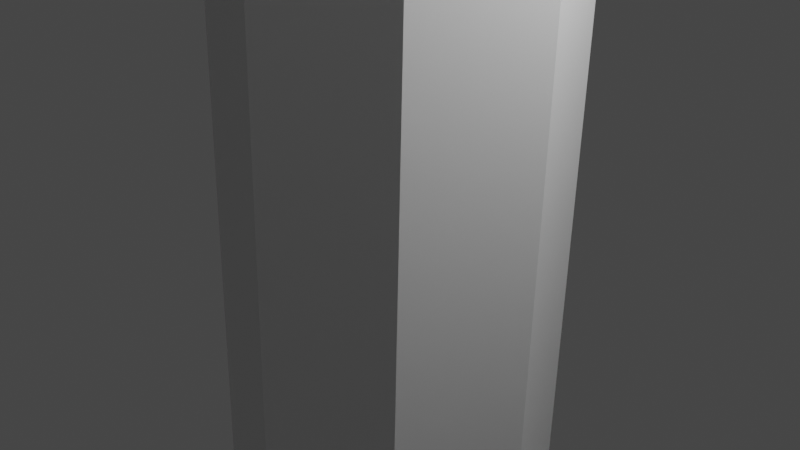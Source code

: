 # Source: tree-1.blend  (saved by Blender 2.82.7; exported with 4.5.12 LTS)
import bpy
from mathutils import Matrix  # noqa: F401  (used for matrix-valued properties, if any)

bpy.ops.wm.read_factory_settings(use_empty=True)
scene = bpy.context.scene
scene.name = 'Scene'

# ---- collections
col_collection = bpy.data.collections.new('Collection'); scene.collection.children.link(col_collection)

# ---- materials (node trees are filled in below, after node groups)
mat_default_obj = bpy.data.materials.new('Default OBJ')
mat_default_obj.use_transparent_shadow = False

# ---- material node trees
mat_default_obj.use_nodes = True; mat_default_obj.node_tree.nodes.clear()
_N = mat_default_obj.node_tree.nodes; _L = mat_default_obj.node_tree.links
n0 = _N.new('ShaderNodeOutputMaterial'); n0.name = 'Material Output'; n0.location = (300, 300)
n1 = _N.new('ShaderNodeBsdfPrincipled'); n1.name = 'Principled BSDF'; n1.location = (10, 300)
n1.distribution = 'GGX'
n1.subsurface_method = 'BURLEY'
n1.inputs[3].default_value = 1.45
n1.inputs[27].default_value = (0.0, 0.0, 0.0, 1.0)
n1.inputs[28].default_value = 1.0
_L.new(n1.outputs[0], n0.inputs[0])
n0.is_active_output = True

# ---- world
world_world = bpy.data.worlds.new('World'); scene.world = world_world
world_world.use_nodes = True; world_world.node_tree.nodes.clear()
_N = world_world.node_tree.nodes; _L = world_world.node_tree.links
n0 = _N.new('ShaderNodeOutputWorld'); n0.name = 'World Output'; n0.location = (300, 300)
n1 = _N.new('ShaderNodeBackground'); n1.name = 'Background'; n1.location = (10, 300)
n1.inputs[0].default_value = (0.05088, 0.05088, 0.05088, 1.0)
_L.new(n1.outputs[0], n0.inputs[0])
n0.is_active_output = True
world_world.color = (0.05088, 0.05088, 0.05088)
world_world.use_sun_shadow = False
world_world.sun_shadow_jitter_overblur = 0.0

# ---- cameras
cam_camera = bpy.data.cameras.new('Camera')
cam_camera.clip_end = 100.0
cam_camera.ortho_scale = 7.314

# ---- lights
light_light = bpy.data.lights.new('Light', 'POINT')
light_light.transmission_factor = 0.0
light_light.energy = 1000.0
light_light.shadow_soft_size = 0.1
light_light.shadow_maximum_resolution = 0.006
light_light.use_absolute_resolution = True

# ---- meshes
me_tree1_opt = bpy.data.meshes.new('tree1-opt')
me_tree1_opt.from_pydata([(-0.02421, -1.825, -3.519), (0.3833, -1.896, 9.176), (-0.8972, -1.423, 9.231), (-1.305, -1.352, -3.464), (-1.468, -0.1825, 9.262), (-1.876, -0.1112, -3.433), (-0.9952, 1.099, 9.252), (-1.403, 1.17, -3.443), (0.2446, 1.671, 9.205), (-0.1629, 1.742, -3.489), (1.525, 1.198, 9.151), (1.118, 1.269, -3.544), (2.096, -0.04276, 9.119), (1.689, 0.02857, -3.576), (1.216, -1.253, -3.565), (1.623, -1.324, 9.129), (1.357, -2.333, 34.99), (1.525, -0.4002, 41.07), (1.467, -0.3784, 41.07), (0.01375, -1.682, 35.79), (1.44, -0.3214, 41.07), (-0.7772, -0.3576, 35.09), (1.462, -0.2626, 41.07), (-0.091, 1.012, 35.81), (1.519, -0.2363, 41.07), (1.197, 1.779, 35.02), (1.578, -0.258, 41.06), (2.601, 1.118, 35.7), (1.604, -0.315, 41.06), (3.332, -0.1964, 34.92), (2.706, -1.576, 35.68), (1.582, -0.3739, 41.06), (0.5759, -8.426, 10.16), (0.6634, -5.19, 14.88), (-2.68, -3.583, 15.77), (-4.953, -5.774, 10.52), (0.7352, -7.285, 14.63), (0.8335, -4.325, 19.97), (-1.909, -3.006, 20.84), (-4.008, -5.009, 15.58), (0.8901, -6.029, 19.72), (1.004, -3.461, 25.06), (-1.139, -2.428, 25.9), (-2.991, -4.165, 20.63), (1.045, -4.786, 24.81), (1.174, -2.597, 30.14), (-0.3682, -1.851, 30.96), (-1.983, -3.33, 25.68), (1.203, -3.606, 29.9), (1.344, -1.733, 35.23), (0.4023, -1.274, 36.02), (-1.014, -2.537, 30.74), (-4.578, -0.3383, 15.13), (-8.062, -0.4308, 10.39), (-3.475, -0.3376, 20.17), (-6.683, -0.4188, 14.97), (-2.372, -0.337, 25.21), (-5.188, -0.4028, 20.0), (-1.269, -0.3363, 30.26), (-3.707, -0.3873, 25.03), (-0.1658, -0.3356, 35.3), (-2.288, -0.3742, 30.06), (-2.937, 3.033, 15.83), (-5.377, 5.128, 10.61), (-2.121, 2.433, 20.88), (-4.372, 4.354, 15.66), (-1.304, 1.832, 25.93), (-3.29, 3.507, 20.69), (-0.488, 1.232, 30.98), (-2.216, 2.669, 25.73), (0.3283, 0.6316, 36.03), (-1.185, 1.87, 30.77), (0.2708, 4.909, 14.97), (-0.07112, 8.216, 10.17), (0.5107, 3.975, 20.04), (0.1796, 7.007, 14.75), (0.7507, 3.042, 25.11), (0.4348, 5.682, 19.81), (0.9906, 2.109, 30.18), (0.6894, 4.37, 24.88), (1.231, 1.175, 35.26), (0.9417, 3.121, 29.95), (3.674, 3.292, 15.57), (5.517, 5.556, 10.18), (3.313, 2.646, 20.66), (4.983, 4.721, 15.28), (2.953, 1.999, 25.76), (4.376, 3.808, 20.39), (2.592, 1.353, 30.86), (3.778, 2.904, 25.49), (2.232, 0.7062, 35.96), (3.218, 2.042, 30.6), (5.512, 0.05739, 14.72), (8.567, 0.2218, 9.273), (4.819, -0.01237, 19.84), (7.598, 0.1412, 14.4), (4.126, -0.08213, 24.95), (6.513, 0.05606, 19.53), (3.433, -0.1519, 30.07), (5.442, -0.02851, 24.66), (2.74, -0.2217, 35.18), (4.433, -0.1107, 29.79), (5.941, -5.347, 10.09), (3.931, -3.324, 15.51), (5.347, -4.642, 15.2), (3.525, -2.793, 20.62), (4.675, -3.864, 20.32), (3.119, -2.261, 25.73), (4.011, -3.095, 25.44), (2.712, -1.73, 30.83), (3.39, -2.365, 30.56), (2.306, -1.199, 35.94), (1.403, -0.3039, 40.14)], [], [(0, 1, 2, 3), (3, 2, 4, 5), (5, 4, 6, 7), (7, 6, 8, 9), (9, 8, 10, 11), (11, 10, 12, 13), (14, 15, 1, 0), (13, 12, 15, 14), (16, 17, 18, 19), (19, 18, 20, 21), (21, 20, 22, 23), (23, 22, 24, 25), (25, 24, 26, 27), (27, 26, 28, 29), (30, 31, 17, 16), (29, 28, 31, 30), (18, 17, 31, 28, 26, 24, 22, 20), (32, 33, 34, 35), (36, 37, 38, 39), (40, 41, 42, 43), (44, 45, 46, 47), (48, 49, 50, 51), (35, 34, 52, 53), (39, 38, 54, 55), (43, 42, 56, 57), (47, 46, 58, 59), (51, 50, 60, 61), (53, 52, 62, 63), (55, 54, 64, 65), (57, 56, 66, 67), (59, 58, 68, 69), (61, 60, 70, 71), (63, 62, 72, 73), (65, 64, 74, 75), (67, 66, 76, 77), (69, 68, 78, 79), (71, 70, 80, 81), (73, 72, 82, 83), (75, 74, 84, 85), (77, 76, 86, 87), (79, 78, 88, 89), (81, 80, 90, 91), (83, 82, 92, 93), (85, 84, 94, 95), (87, 86, 96, 97), (89, 88, 98, 99), (91, 90, 100, 101), (102, 103, 33, 32), (104, 105, 37, 36), (106, 107, 41, 40), (108, 109, 45, 44), (110, 111, 49, 48), (93, 92, 103, 102), (95, 94, 105, 104), (97, 96, 107, 106), (99, 98, 109, 108), (101, 100, 111, 110), (15, 102, 32, 1), (2, 1, 32, 35), (4, 2, 35, 53), (6, 4, 53, 63), (8, 6, 63, 73), (10, 8, 73, 83), (12, 10, 83, 93), (15, 12, 93, 102), (103, 92, 95, 104), (103, 104, 36, 33), (34, 33, 36, 39), (52, 34, 39, 55), (62, 52, 55, 65), (72, 62, 65, 75), (82, 72, 75, 85), (92, 82, 85, 95), (25, 80, 70, 23), (27, 90, 80, 25), (29, 100, 90, 27), (30, 111, 100, 29), (30, 16, 49, 111), (19, 50, 49, 16), (21, 60, 50, 19), (23, 70, 60, 21), (78, 68, 71, 81), (88, 78, 81, 91), (98, 88, 91, 101), (109, 98, 101, 110), (109, 110, 48, 45), (46, 45, 48, 51), (58, 46, 51, 61), (68, 58, 61, 71), (66, 56, 59, 69), (76, 66, 69, 79), (86, 76, 79, 89), (96, 86, 89, 99), (107, 96, 99, 108), (107, 108, 44, 41), (42, 41, 44, 47), (56, 42, 47, 59), (64, 54, 57, 67), (74, 64, 67, 77), (84, 74, 77, 87), (94, 84, 87, 97), (105, 94, 97, 106), (105, 106, 40, 37), (38, 37, 40, 43), (54, 38, 43, 57), (10, 112, 12), (112, 15, 12), (8, 112, 10), (8, 6, 112), (4, 112, 6), (4, 2, 112), (112, 2, 1), (1, 15, 112)])
_ca = me_tree1_opt.color_attributes.new('Col', 'BYTE_COLOR', 'CORNER')
_ca.data.foreach_set('color', [0.0, 0.0003035, 0.0, 1.0, 0.0, 0.0003035, 0.0, 1.0, 0.0, 0.0, 0.0, 1.0, 0.0, 0.0, 0.0, 1.0, 0.0, 0.0, 0.0, 1.0, 0.0, 0.0, 0.0, 1.0, 0.0, 0.0003035, 0.0, 1.0, 0.0, 0.0003035, 0.0, 1.0, 0.0, 0.0003035, 0.0, 1.0, 0.0, 0.0003035, 0.0, 1.0, 0.0, 0.0, 0.0, 1.0, 0.0, 0.0, 0.0, 1.0, 0.0, 0.0, 0.0, 1.0, 0.0, 0.0, 0.0, 1.0, 0.0, 0.0003035, 0.0, 1.0, 0.0, 0.0003035, 0.0, 1.0, 0.0, 0.0003035, 0.0, 1.0, 0.0, 0.0003035, 0.0, 1.0, 0.0, 0.0, 0.0, 1.0, 0.0, 0.0, 0.0, 1.0, 0.0, 0.0, 0.0, 1.0, 0.0, 0.0, 0.0, 1.0, 0.0, 0.0003035, 0.0, 1.0, 0.0, 0.0003035, 0.0, 1.0, 0.0, 0.0, 0.0, 1.0, 0.0, 0.0, 0.0, 1.0, 0.0, 0.0003035, 0.0, 1.0, 0.0, 0.0003035, 0.0, 1.0, 0.0, 0.0003035, 0.0, 1.0, 0.0, 0.0003035, 0.0, 1.0, 0.0, 0.0, 0.0, 1.0, 0.0, 0.0, 0.0, 1.0, 0.0331, 0.3095, 0.0999, 1.0, 0.005182, 0.02217, 0.008568, 1.0, 0.003347, 0.01161, 0.005182, 1.0, 0.01681, 0.1356, 0.0382, 1.0, 0.01681, 0.1356, 0.0382, 1.0, 0.003347, 0.01161, 0.005182, 1.0, 0.005182, 0.02217, 0.008568, 1.0, 0.0331, 0.2918, 0.09531, 1.0, 0.0331, 0.2918, 0.09531, 1.0, 0.005182, 0.02217, 0.008568, 1.0, 0.003347, 0.01161, 0.005182, 1.0, 0.01681, 0.1559, 0.0382, 1.0, 0.01681, 0.1559, 0.0382, 1.0, 0.003347, 0.01161, 0.005182, 1.0, 0.005182, 0.02217, 0.008568, 1.0, 0.0331, 0.3185, 0.0999, 1.0, 0.0331, 0.3185, 0.0999, 1.0, 0.005182, 0.02217, 0.008568, 1.0, 0.003347, 0.01096, 0.005182, 1.0, 0.01681, 0.1274, 0.03955, 1.0, 0.01681, 0.1274, 0.03955, 1.0, 0.003347, 0.01096, 0.005182, 1.0, 0.005182, 0.02217, 0.008568, 1.0, 0.0331, 0.2918, 0.09084, 1.0, 0.01681, 0.1559, 0.0382, 1.0, 0.003347, 0.01096, 0.005182, 1.0, 0.005182, 0.02217, 0.008568, 1.0, 0.0331, 0.3095, 0.0999, 1.0, 0.0331, 0.2918, 0.09084, 1.0, 0.005182, 0.02217, 0.008568, 1.0, 0.003347, 0.01096, 0.005182, 1.0, 0.01681, 0.1559, 0.0382, 1.0, 0.003347, 0.01161, 0.005182, 1.0, 0.005182, 0.02217, 0.008568, 1.0, 0.003347, 0.01096, 0.005182, 1.0, 0.005182, 0.02217, 0.008568, 1.0, 0.003347, 0.01096, 0.005182, 1.0, 0.005182, 0.02217, 0.008568, 1.0, 0.003347, 0.01161, 0.005182, 1.0, 0.005182, 0.02217, 0.008568, 1.0, 0.02122, 0.15, 0.09306, 1.0, 0.006049, 0.01096, 0.007499, 1.0, 0.004777, 0.006995, 0.005605, 1.0, 0.01521, 0.1413, 0.04817, 1.0, 0.01938, 0.2705, 0.09084, 1.0, 0.007499, 0.0137, 0.009134, 1.0, 0.005182, 0.008023, 0.006049, 1.0, 0.009721, 0.05951, 0.01681, 1.0, 0.01764, 0.1912, 0.0319, 1.0, 0.006512, 0.01229, 0.008023, 1.0, 0.004391, 0.006512, 0.005182, 1.0, 0.007499, 0.04092, 0.02029, 1.0, 0.01681, 0.159, 0.05781, 1.0, 0.006995, 0.0137, 0.009134, 1.0, 0.004777, 0.005605, 0.004777, 1.0, 0.006512, 0.02315, 0.01033, 1.0, 0.02315, 0.1559, 0.04667, 1.0, 0.01229, 0.02956, 0.016, 1.0, 0.008023, 0.01161, 0.009134, 1.0, 0.008023, 0.02843, 0.01521, 1.0, 0.01521, 0.1413, 0.04817, 1.0, 0.004777, 0.006995, 0.005605, 1.0, 0.006512, 0.01161, 0.008023, 1.0, 0.02315, 0.2423, 0.04231, 1.0, 0.009721, 0.05951, 0.01681, 1.0, 0.005182, 0.008023, 0.006049, 1.0, 0.007499, 0.0137, 0.009721, 1.0, 0.01938, 0.2423, 0.1022, 1.0, 0.007499, 0.04092, 0.02029, 1.0, 0.004391, 0.006512, 0.005182, 1.0, 0.006512, 0.01229, 0.008568, 1.0, 0.01764, 0.1912, 0.0319, 1.0, 0.006512, 0.02315, 0.01033, 1.0, 0.004777, 0.005605, 0.004777, 1.0, 0.006995, 0.0137, 0.009134, 1.0, 0.01681, 0.1683, 0.05781, 1.0, 0.008023, 0.02843, 0.01521, 1.0, 0.008023, 0.01161, 0.009134, 1.0, 0.01229, 0.02956, 0.01764, 1.0, 0.02315, 0.1559, 0.04971, 1.0, 0.02315, 0.2423, 0.04231, 1.0, 0.006512, 0.01161, 0.008023, 1.0, 0.004777, 0.007499, 0.005605, 1.0, 0.01521, 0.159, 0.05781, 1.0, 0.01938, 0.2423, 0.1022, 1.0, 0.007499, 0.0137, 0.009721, 1.0, 0.005182, 0.008568, 0.006049, 1.0, 0.009721, 0.05448, 0.01764, 1.0, 0.01764, 0.1912, 0.0319, 1.0, 0.006512, 0.01229, 0.008568, 1.0, 0.004391, 0.006512, 0.005182, 1.0, 0.007499, 0.0382, 0.016, 1.0, 0.01681, 0.1683, 0.05781, 1.0, 0.006995, 0.0137, 0.009134, 1.0, 0.004777, 0.005605, 0.004777, 1.0, 0.006512, 0.02315, 0.01033, 1.0, 0.02315, 0.1559, 0.04971, 1.0, 0.01229, 0.02956, 0.01764, 1.0, 0.008023, 0.01161, 0.009134, 1.0, 0.008023, 0.02956, 0.01444, 1.0, 0.01521, 0.159, 0.05781, 1.0, 0.004777, 0.007499, 0.005605, 1.0, 0.006049, 0.01096, 0.008023, 1.0, 0.02217, 0.159, 0.107, 1.0, 0.009721, 0.05448, 0.01764, 1.0, 0.005182, 0.008568, 0.006049, 1.0, 0.007499, 0.01521, 0.01033, 1.0, 0.01938, 0.2664, 0.08228, 1.0, 0.007499, 0.0382, 0.016, 1.0, 0.004391, 0.006512, 0.005182, 1.0, 0.006512, 0.01298, 0.008568, 1.0, 0.01764, 0.162, 0.0356, 1.0, 0.006512, 0.02315, 0.01033, 1.0, 0.004777, 0.005605, 0.004777, 1.0, 0.006995, 0.0137, 0.009134, 1.0, 0.01681, 0.1248, 0.04519, 1.0, 0.008023, 0.02956, 0.01444, 1.0, 0.008023, 0.01161, 0.009134, 1.0, 0.01229, 0.02956, 0.01764, 1.0, 0.02315, 0.1559, 0.04971, 1.0, 0.02217, 0.159, 0.107, 1.0, 0.006049, 0.01096, 0.008023, 1.0, 0.004777, 0.007499, 0.005605, 1.0, 0.01521, 0.1413, 0.05127, 1.0, 0.01938, 0.2664, 0.08228, 1.0, 0.007499, 0.01521, 0.01033, 1.0, 0.005182, 0.008568, 0.006512, 1.0, 0.009721, 0.05448, 0.0185, 1.0, 0.01764, 0.162, 0.0356, 1.0, 0.006512, 0.01298, 0.008568, 1.0, 0.004391, 0.006512, 0.005182, 1.0, 0.007499, 0.03689, 0.016, 1.0, 0.01681, 0.1248, 0.04519, 1.0, 0.006995, 0.0137, 0.009134, 1.0, 0.004777, 0.005605, 0.004777, 1.0, 0.006512, 0.02315, 0.01096, 1.0, 0.02315, 0.1559, 0.04971, 1.0, 0.01229, 0.02956, 0.01764, 1.0, 0.008023, 0.01161, 0.009134, 1.0, 0.008023, 0.02956, 0.0137, 1.0, 0.01521, 0.1413, 0.05127, 1.0, 0.004777, 0.007499, 0.005605, 1.0, 0.006995, 0.0137, 0.008568, 1.0, 0.02416, 0.2747, 0.04374, 1.0, 0.009721, 0.05448, 0.0185, 1.0, 0.005182, 0.008568, 0.006512, 1.0, 0.007499, 0.016, 0.01033, 1.0, 0.01938, 0.2086, 0.07227, 1.0, 0.007499, 0.03689, 0.016, 1.0, 0.004391, 0.006512, 0.005182, 1.0, 0.006512, 0.01229, 0.008568, 1.0, 0.01764, 0.1413, 0.0356, 1.0, 0.006512, 0.02315, 0.01096, 1.0, 0.004777, 0.005605, 0.004777, 1.0, 0.006995, 0.0137, 0.009134, 1.0, 0.01681, 0.1274, 0.04374, 1.0, 0.008023, 0.02956, 0.0137, 1.0, 0.008023, 0.01161, 0.009134, 1.0, 0.01229, 0.02956, 0.01764, 1.0, 0.02315, 0.1559, 0.04971, 1.0, 0.01521, 0.1221, 0.02732, 1.0, 0.004777, 0.007499, 0.005605, 1.0, 0.006049, 0.01096, 0.007499, 1.0, 0.02122, 0.15, 0.09306, 1.0, 0.009721, 0.05781, 0.02315, 1.0, 0.005182, 0.008568, 0.006049, 1.0, 0.007499, 0.0137, 0.009134, 1.0, 0.01938, 0.2705, 0.09084, 1.0, 0.007499, 0.0319, 0.016, 1.0, 0.004391, 0.006512, 0.005182, 1.0, 0.006512, 0.01229, 0.008023, 1.0, 0.01764, 0.1912, 0.0319, 1.0, 0.006512, 0.02624, 0.01161, 1.0, 0.004777, 0.005605, 0.004777, 1.0, 0.006995, 0.0137, 0.009134, 1.0, 0.01681, 0.159, 0.05781, 1.0, 0.008023, 0.02956, 0.0137, 1.0, 0.008023, 0.01161, 0.009134, 1.0, 0.01229, 0.02956, 0.016, 1.0, 0.02315, 0.1559, 0.04667, 1.0, 0.02416, 0.2747, 0.04374, 1.0, 0.006995, 0.0137, 0.008568, 1.0, 0.004777, 0.007499, 0.005605, 1.0, 0.01521, 0.1221, 0.02732, 1.0, 0.01938, 0.2086, 0.07227, 1.0, 0.007499, 0.016, 0.01033, 1.0, 0.005182, 0.008568, 0.006049, 1.0, 0.009721, 0.05781, 0.02315, 1.0, 0.01764, 0.1413, 0.0356, 1.0, 0.006512, 0.01229, 0.008568, 1.0, 0.004391, 0.006512, 0.005182, 1.0, 0.007499, 0.0319, 0.016, 1.0, 0.01681, 0.1274, 0.04374, 1.0, 0.006995, 0.0137, 0.009134, 1.0, 0.004777, 0.005605, 0.004777, 1.0, 0.006512, 0.02624, 0.01161, 1.0, 0.02315, 0.1559, 0.04971, 1.0, 0.01229, 0.02956, 0.01764, 1.0, 0.008023, 0.01161, 0.009134, 1.0, 0.008023, 0.02956, 0.0137, 1.0, 0.0, 0.0, 0.0, 1.0, 0.01521, 0.1221, 0.02732, 1.0, 0.02122, 0.15, 0.09306, 1.0, 0.0, 0.0003035, 0.0, 1.0, 0.0, 0.0, 0.0, 1.0, 0.0, 0.0003035, 0.0, 1.0, 0.02122, 0.15, 0.09306, 1.0, 0.01521, 0.1413, 0.04817, 1.0, 0.0, 0.0003035, 0.0, 1.0, 0.0, 0.0, 0.0, 1.0, 0.01521, 0.1413, 0.04817, 1.0, 0.02315, 0.2423, 0.04231, 1.0, 0.0, 0.0, 0.0, 1.0, 0.0, 0.0003035, 0.0, 1.0, 0.02315, 0.2423, 0.04231, 1.0, 0.01521, 0.159, 0.05781, 1.0, 0.0, 0.0003035, 0.0, 1.0, 0.0, 0.0, 0.0, 1.0, 0.01521, 0.159, 0.05781, 1.0, 0.02217, 0.159, 0.107, 1.0, 0.0, 0.0, 0.0, 1.0, 0.0, 0.0003035, 0.0, 1.0, 0.02217, 0.159, 0.107, 1.0, 0.01521, 0.1413, 0.05127, 1.0, 0.0, 0.0003035, 0.0, 1.0, 0.0, 0.0, 0.0, 1.0, 0.01521, 0.1413, 0.05127, 1.0, 0.02416, 0.2747, 0.04374, 1.0, 0.0, 0.0, 0.0, 1.0, 0.0, 0.0003035, 0.0, 1.0, 0.02416, 0.2747, 0.04374, 1.0, 0.01521, 0.1221, 0.02732, 1.0, 0.004777, 0.007499, 0.005605, 1.0, 0.006995, 0.0137, 0.008568, 1.0, 0.01938, 0.2086, 0.07227, 1.0, 0.009721, 0.05781, 0.02315, 1.0, 0.004777, 0.007499, 0.005605, 1.0, 0.009721, 0.05781, 0.02315, 1.0, 0.01938, 0.2705, 0.09084, 1.0, 0.006049, 0.01096, 0.007499, 1.0, 0.004777, 0.006995, 0.005605, 1.0, 0.006049, 0.01096, 0.007499, 1.0, 0.01938, 0.2705, 0.09084, 1.0, 0.009721, 0.05951, 0.01681, 1.0, 0.006512, 0.01161, 0.008023, 1.0, 0.004777, 0.006995, 0.005605, 1.0, 0.009721, 0.05951, 0.01681, 1.0, 0.01938, 0.2423, 0.1022, 1.0, 0.004777, 0.007499, 0.005605, 1.0, 0.006512, 0.01161, 0.008023, 1.0, 0.01938, 0.2423, 0.1022, 1.0, 0.009721, 0.05448, 0.01764, 1.0, 0.006049, 0.01096, 0.008023, 1.0, 0.004777, 0.007499, 0.005605, 1.0, 0.009721, 0.05448, 0.01764, 1.0, 0.01938, 0.2664, 0.08228, 1.0, 0.004777, 0.007499, 0.005605, 1.0, 0.006049, 0.01096, 0.008023, 1.0, 0.01938, 0.2664, 0.08228, 1.0, 0.009721, 0.05448, 0.0185, 1.0, 0.006995, 0.0137, 0.008568, 1.0, 0.004777, 0.007499, 0.005605, 1.0, 0.009721, 0.05448, 0.0185, 1.0, 0.01938, 0.2086, 0.07227, 1.0, 0.0331, 0.3185, 0.0999, 1.0, 0.01229, 0.02956, 0.01764, 1.0, 0.008023, 0.01161, 0.009134, 1.0, 0.01681, 0.1559, 0.0382, 1.0, 0.01681, 0.1274, 0.03955, 1.0, 0.008023, 0.01161, 0.009134, 1.0, 0.01229, 0.02956, 0.01764, 1.0, 0.0331, 0.3185, 0.0999, 1.0, 0.0331, 0.2918, 0.09084, 1.0, 0.01229, 0.02956, 0.01764, 1.0, 0.008023, 0.01161, 0.009134, 1.0, 0.01681, 0.1274, 0.03955, 1.0, 0.01681, 0.1559, 0.0382, 1.0, 0.008023, 0.01161, 0.009134, 1.0, 0.01229, 0.02956, 0.01764, 1.0, 0.0331, 0.2918, 0.09084, 1.0, 0.01681, 0.1559, 0.0382, 1.0, 0.0331, 0.3095, 0.0999, 1.0, 0.01229, 0.02956, 0.016, 1.0, 0.008023, 0.01161, 0.009134, 1.0, 0.01681, 0.1356, 0.0382, 1.0, 0.008023, 0.01161, 0.009134, 1.0, 0.01229, 0.02956, 0.016, 1.0, 0.0331, 0.3095, 0.0999, 1.0, 0.0331, 0.2918, 0.09531, 1.0, 0.01229, 0.02956, 0.01764, 1.0, 0.008023, 0.01161, 0.009134, 1.0, 0.01681, 0.1356, 0.0382, 1.0, 0.01681, 0.1559, 0.0382, 1.0, 0.008023, 0.01161, 0.009134, 1.0, 0.01229, 0.02956, 0.01764, 1.0, 0.0331, 0.2918, 0.09531, 1.0, 0.006995, 0.0137, 0.009134, 1.0, 0.004777, 0.005605, 0.004777, 1.0, 0.008023, 0.02956, 0.01444, 1.0, 0.02315, 0.1559, 0.04971, 1.0, 0.004777, 0.005605, 0.004777, 1.0, 0.006995, 0.0137, 0.009134, 1.0, 0.02315, 0.1559, 0.04971, 1.0, 0.008023, 0.02956, 0.0137, 1.0, 0.006995, 0.0137, 0.009134, 1.0, 0.004777, 0.005605, 0.004777, 1.0, 0.008023, 0.02956, 0.0137, 1.0, 0.02315, 0.1559, 0.04971, 1.0, 0.004777, 0.005605, 0.004777, 1.0, 0.006995, 0.0137, 0.009134, 1.0, 0.02315, 0.1559, 0.04971, 1.0, 0.008023, 0.02956, 0.0137, 1.0, 0.004777, 0.005605, 0.004777, 1.0, 0.008023, 0.02956, 0.0137, 1.0, 0.02315, 0.1559, 0.04667, 1.0, 0.006995, 0.0137, 0.009134, 1.0, 0.004777, 0.005605, 0.004777, 1.0, 0.006995, 0.0137, 0.009134, 1.0, 0.02315, 0.1559, 0.04667, 1.0, 0.008023, 0.02843, 0.01521, 1.0, 0.006995, 0.0137, 0.009134, 1.0, 0.004777, 0.005605, 0.004777, 1.0, 0.008023, 0.02843, 0.01521, 1.0, 0.02315, 0.1559, 0.04971, 1.0, 0.004777, 0.005605, 0.004777, 1.0, 0.006995, 0.0137, 0.009134, 1.0, 0.02315, 0.1559, 0.04971, 1.0, 0.008023, 0.02956, 0.01444, 1.0, 0.004391, 0.006512, 0.005182, 1.0, 0.006512, 0.01229, 0.008568, 1.0, 0.01681, 0.1683, 0.05781, 1.0, 0.006512, 0.02315, 0.01033, 1.0, 0.006512, 0.01298, 0.008568, 1.0, 0.004391, 0.006512, 0.005182, 1.0, 0.006512, 0.02315, 0.01033, 1.0, 0.01681, 0.1248, 0.04519, 1.0, 0.004391, 0.006512, 0.005182, 1.0, 0.006512, 0.01298, 0.008568, 1.0, 0.01681, 0.1248, 0.04519, 1.0, 0.006512, 0.02315, 0.01096, 1.0, 0.006512, 0.01229, 0.008568, 1.0, 0.004391, 0.006512, 0.005182, 1.0, 0.006512, 0.02315, 0.01096, 1.0, 0.01681, 0.1274, 0.04374, 1.0, 0.004391, 0.006512, 0.005182, 1.0, 0.006512, 0.01229, 0.008568, 1.0, 0.01681, 0.1274, 0.04374, 1.0, 0.006512, 0.02624, 0.01161, 1.0, 0.004391, 0.006512, 0.005182, 1.0, 0.006512, 0.02624, 0.01161, 1.0, 0.01681, 0.159, 0.05781, 1.0, 0.006512, 0.01229, 0.008023, 1.0, 0.004391, 0.006512, 0.005182, 1.0, 0.006512, 0.01229, 0.008023, 1.0, 0.01681, 0.159, 0.05781, 1.0, 0.006512, 0.02315, 0.01033, 1.0, 0.006512, 0.01229, 0.008568, 1.0, 0.004391, 0.006512, 0.005182, 1.0, 0.006512, 0.02315, 0.01033, 1.0, 0.01681, 0.1683, 0.05781, 1.0, 0.005182, 0.008568, 0.006049, 1.0, 0.007499, 0.0137, 0.009721, 1.0, 0.01764, 0.1912, 0.0319, 1.0, 0.007499, 0.0382, 0.016, 1.0, 0.007499, 0.01521, 0.01033, 1.0, 0.005182, 0.008568, 0.006049, 1.0, 0.007499, 0.0382, 0.016, 1.0, 0.01764, 0.162, 0.0356, 1.0, 0.005182, 0.008568, 0.006512, 1.0, 0.007499, 0.01521, 0.01033, 1.0, 0.01764, 0.162, 0.0356, 1.0, 0.007499, 0.03689, 0.016, 1.0, 0.007499, 0.016, 0.01033, 1.0, 0.005182, 0.008568, 0.006512, 1.0, 0.007499, 0.03689, 0.016, 1.0, 0.01764, 0.1413, 0.0356, 1.0, 0.005182, 0.008568, 0.006049, 1.0, 0.007499, 0.016, 0.01033, 1.0, 0.01764, 0.1413, 0.0356, 1.0, 0.007499, 0.0319, 0.016, 1.0, 0.005182, 0.008568, 0.006049, 1.0, 0.007499, 0.0319, 0.016, 1.0, 0.01764, 0.1912, 0.0319, 1.0, 0.007499, 0.0137, 0.009134, 1.0, 0.005182, 0.008023, 0.006049, 1.0, 0.007499, 0.0137, 0.009134, 1.0, 0.01764, 0.1912, 0.0319, 1.0, 0.007499, 0.04092, 0.02029, 1.0, 0.007499, 0.0137, 0.009721, 1.0, 0.005182, 0.008023, 0.006049, 1.0, 0.007499, 0.04092, 0.02029, 1.0, 0.01764, 0.1912, 0.0319, 1.0, 0.0, 0.0, 0.0, 1.0, 0.0, 0.0, 0.0, 1.0, 0.0, 0.0003035, 0.0, 1.0, 0.0, 0.0, 0.0, 1.0, 0.0, 0.0, 0.0, 1.0, 0.0, 0.0003035, 0.0, 1.0, 0.0, 0.0003035, 0.0, 1.0, 0.0, 0.0, 0.0, 1.0, 0.0, 0.0, 0.0, 1.0, 0.0, 0.0003035, 0.0, 1.0, 0.0, 0.0, 0.0, 1.0, 0.0, 0.0, 0.0, 1.0, 0.0, 0.0003035, 0.0, 1.0, 0.0, 0.0, 0.0, 1.0, 0.0, 0.0, 0.0, 1.0, 0.0, 0.0003035, 0.0, 1.0, 0.0, 0.0, 0.0, 1.0, 0.0, 0.0, 0.0, 1.0, 0.0, 0.0, 0.0, 1.0, 0.0, 0.0, 0.0, 1.0, 0.0, 0.0003035, 0.0, 1.0, 0.0, 0.0003035, 0.0, 1.0, 0.0, 0.0, 0.0, 1.0, 0.0, 0.0, 0.0, 1.0])
me_tree1_opt.materials.append(mat_default_obj)
me_tree1_opt.use_remesh_preserve_volume = False
me_tree1_opt.use_remesh_preserve_attributes = False
me_tree1_opt.use_mirror_vertex_groups = False
me_tree1_opt.use_paint_bone_selection = False
me_tree1_opt.use_paint_mask_vertex = True
me_tree1_opt.update()

# ---- objects
ob_light = bpy.data.objects.new('Light', light_light)
ob_camera = bpy.data.objects.new('Camera', cam_camera)
ob_tree1_opt = bpy.data.objects.new('tree1-opt', me_tree1_opt)

# ---- transforms, parenting, visibility, modifiers, constraints
ob_light.location = (4.076, 1.005, 5.904)
ob_light.rotation_euler = (0.6503, 0.05522, 1.866)
ob_light.lock_rotations_4d = False
ob_light.empty_display_type = 'ARROWS'
ob_light.color = (0.0, 0.0, 0.0, 0.0)
ob_light.lineart.crease_threshold = 0.0
ob_camera.location = (7.359, -6.926, 4.958)
ob_camera.rotation_euler = (1.109, 0.0, 0.8149)
ob_camera.lock_rotations_4d = False
ob_camera.empty_display_type = 'ARROWS'
ob_camera.color = (0.0, 0.0, 0.0, 0.0)
ob_camera.display_type = 'WIRE'
ob_camera.lineart.crease_threshold = 0.0
ob_tree1_opt.location = (0.0, 0.0, 0.0)
ob_tree1_opt.rotation_euler = (-0.001034, -0.0, 0.0)
ob_tree1_opt.lineart.crease_threshold = 0.0
_vg = ob_tree1_opt.vertex_groups.new(name='Group')

# ---- collection membership
col_collection.objects.link(ob_light)
col_collection.objects.link(ob_camera)
col_collection.objects.link(ob_tree1_opt)

# ---- scene / render settings (as saved in the file)
scene.camera = ob_camera
scene.frame_start = 1; scene.frame_end = 250; scene.frame_set(1)
scene.render.engine = 'BLENDER_EEVEE_NEXT'
scene.cycles.use_denoising = False
scene.cycles.samples = 128
scene.cycles.sampling_pattern = 'TABULATED_SOBOL'
scene.cycles.use_adaptive_sampling = False
scene.cycles.use_light_tree = False
scene.view_settings.view_transform = 'Filmic'
bpy.context.view_layer.update()
